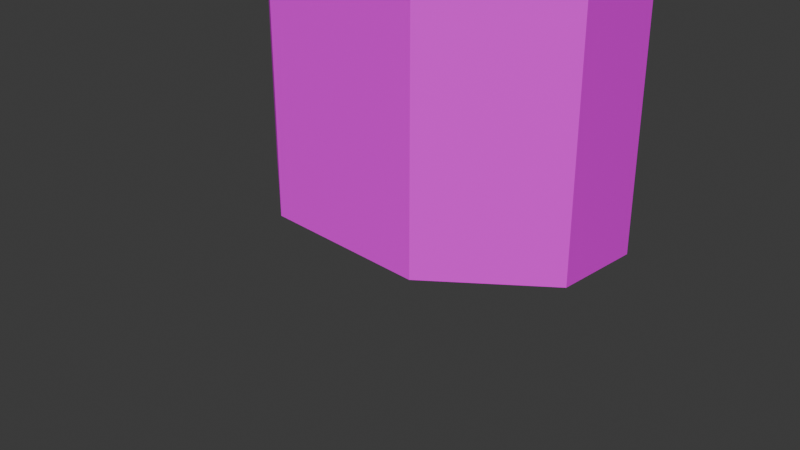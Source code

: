 # Source: Dinkins.blend  (saved by Blender 4.5.88; exported with 4.5.12 LTS)
import bpy
from mathutils import Matrix  # noqa: F401  (used for matrix-valued properties, if any)

bpy.ops.wm.read_factory_settings(use_empty=True)
scene = bpy.context.scene
scene.name = 'Scene'

# ---- collections
col_collection = bpy.data.collections.new('Collection'); scene.collection.children.link(col_collection)

# ---- images (referenced by path relative to the original .blend; pixels are not part of the script)
import os
ASSET_DIR = os.environ.get("B2B_ASSET_DIR", "")  # directory of the original .blend (textures are referenced by path, not embedded)
HERE = os.path.dirname(os.path.abspath(__file__))  # packed textures are extracted next to this script under _unpacked/

def load_image(name, relpath, width, height, colorspace="sRGB"):
    """Load a texture the original file referenced (path relative to the .blend, or extracted next to this script)."""
    p = next((c for c in (os.path.join(HERE, relpath), os.path.join(ASSET_DIR, relpath)) if relpath and os.path.exists(c)), "")
    if p:
        img = bpy.data.images.load(p, check_existing=True)
        img.name = name
    else:  # same state as the original file: an image datablock whose file is absent (Cycles renders it pink)
        img = bpy.data.images.new(name, width, height)
        img.source = "FILE"
        img.filepath = "//" + (relpath or name)
    img.colorspace_settings.name = colorspace
    return img
img_dinkins_png = load_image('Dinkins.png', 'Dinkins.png', 1024, 1024, 'sRGB')

# ---- materials (node trees are filled in below, after node groups)
mat_material_002 = bpy.data.materials.new('Material.002')
mat_material_003 = bpy.data.materials.new('Material.003')
mat_material_004 = bpy.data.materials.new('Material.004')
mat_material_001 = bpy.data.materials.new('Material.001')

# ---- material node trees
mat_material_002.use_nodes = True; mat_material_002.node_tree.nodes.clear()
_N = mat_material_002.node_tree.nodes; _L = mat_material_002.node_tree.links
n0 = _N.new('ShaderNodeBsdfPrincipled'); n0.name = 'Principled BSDF'; n0.location = (-200, 100)
n1 = _N.new('ShaderNodeOutputMaterial'); n1.name = 'Material Output'; n1.location = (200, 100)
n2 = _N.new('ShaderNodeTexImage'); n2.name = 'Image Texture'; n2.location = (-490, 60)
n2.image = img_dinkins_png
_L.new(n0.outputs[0], n1.inputs[0])
_L.new(n2.outputs[0], n0.inputs[0])
n1.is_active_output = True
mat_material_003.use_nodes = True; mat_material_003.node_tree.nodes.clear()
_N = mat_material_003.node_tree.nodes; _L = mat_material_003.node_tree.links
n0 = _N.new('ShaderNodeBsdfPrincipled'); n0.name = 'Principled BSDF'; n0.location = (-200, 100)
n0.inputs[0].default_value = (0.2229, 0.2219, 0.1987, 1.0)
n1 = _N.new('ShaderNodeOutputMaterial'); n1.name = 'Material Output'; n1.location = (200, 100)
_L.new(n0.outputs[0], n1.inputs[0])
n1.is_active_output = True
mat_material_004.use_nodes = True; mat_material_004.node_tree.nodes.clear()
_N = mat_material_004.node_tree.nodes; _L = mat_material_004.node_tree.links
n0 = _N.new('ShaderNodeBsdfPrincipled'); n0.name = 'Principled BSDF'; n0.location = (-200, 100)
n1 = _N.new('ShaderNodeOutputMaterial'); n1.name = 'Material Output'; n1.location = (200, 100)
n2 = _N.new('ShaderNodeTexImage'); n2.name = 'Image Texture'; n2.location = (-490, 60)
n2.image = img_dinkins_png
_L.new(n0.outputs[0], n1.inputs[0])
_L.new(n2.outputs[0], n0.inputs[0])
n1.is_active_output = True
mat_material_001.use_nodes = True; mat_material_001.node_tree.nodes.clear()
_N = mat_material_001.node_tree.nodes; _L = mat_material_001.node_tree.links
n0 = _N.new('ShaderNodeOutputMaterial'); n0.name = 'Material Output'; n0.location = (200, 100)
n1 = _N.new('ShaderNodeBsdfAnisotropic'); n1.name = 'Glossy BSDF'; n1.location = (-200, 100)
n1.inputs[0].default_value = (1.0, 0.7718, 0.0, 1.0)
n1.inputs[1].default_value = 0.1211
_L.new(n1.outputs[0], n0.inputs[0])
n0.is_active_output = True

# ---- world
world_world = bpy.data.worlds.new('World'); scene.world = world_world
world_world.use_nodes = True; world_world.node_tree.nodes.clear()
_N = world_world.node_tree.nodes; _L = world_world.node_tree.links
n0 = _N.new('ShaderNodeOutputWorld'); n0.name = 'World Output'; n0.location = (200, 100)
n1 = _N.new('ShaderNodeBackground'); n1.name = 'Background'; n1.location = (-200, 100)
n1.inputs[0].default_value = (0.05088, 0.05088, 0.05088, 1.0)
_L.new(n1.outputs[0], n0.inputs[0])
n0.is_active_output = True
world_world.color = (0.05088, 0.05088, 0.05088)
world_world.sun_shadow_jitter_overblur = 0.0

# ---- cameras
cam_camera = bpy.data.cameras.new('Camera')
cam_camera.clip_end = 100.0
cam_camera.ortho_scale = 7.314

# ---- meshes
me_plane = bpy.data.meshes.new('Plane')
me_plane.from_pydata([], [], [])
_uv = me_plane.uv_layers.new(name='UVMap')
_uv.uv.foreach_set('vector', [])
me_plane.update()
me_plane_001 = bpy.data.meshes.new('Plane.001')
me_plane_001.from_pydata([(-1.457, -1.034, 0.0), (1.485, -0.9944, 0.0), (-1.457, 0.9662, 0.0), (1.22, 1.023, 0.0), (3.187, 0.4771, 0.0), (3.165, 1.943, 0.0), (1.637, 1.932, 0.0), (1.648, 1.373, 0.0), (-1.925, 1.316, 0.0), (-1.919, 1.902, 0.0), (-3.447, 1.879, 0.0), (-3.43, 0.4024, 0.0), (3.187, 0.4771, 0.0), (3.165, 1.943, 0.0), (-1.457, -1.034, 0.0), (1.485, -0.9944, 0.0), (1.22, 1.023, 0.0), (-1.457, 0.9662, 0.0), (1.637, 1.932, 0.0), (1.648, 1.373, 0.0), (-1.925, 1.316, 0.0), (-1.919, 1.902, 0.0), (-3.447, 1.879, 0.0), (-3.43, 0.4024, 0.0), (3.187, 0.4771, 0.0), (3.165, 1.943, 0.0), (-1.457, -1.034, 0.0), (1.485, -0.9944, 0.0), (1.22, 1.023, 0.0), (-1.457, 0.9662, 0.0), (1.637, 1.932, 0.0), (1.648, 1.373, 0.0), (-1.925, 1.316, 0.0), (-1.919, 1.902, 0.0), (-3.447, 1.879, 0.0), (-3.43, 0.4024, 0.0), (3.187, 0.4771, 8.119), (3.165, 1.943, 8.119), (-1.457, -1.034, 8.119), (1.485, -0.9944, 8.119), (1.22, 1.023, 8.119), (-1.457, 0.9662, 8.119), (1.637, 1.932, 8.119), (1.648, 1.373, 8.119), (-1.925, 1.316, 8.119), (-1.919, 1.902, 8.119), (-3.447, 1.879, 8.119), (-3.43, 0.4024, 8.119)], [], [(4, 5, 6, 7, 3, 2, 8, 9, 10, 11, 0, 1), (19, 18, 30, 31), (5, 4, 12, 13), (8, 2, 17, 20), (6, 5, 13, 18), (0, 11, 23, 14), (1, 0, 14, 15), (9, 8, 20, 21), (7, 6, 18, 19), (4, 1, 15, 12), (10, 9, 21, 22), (3, 7, 19, 16), (2, 3, 16, 17), (11, 10, 22, 23), (28, 31, 43, 40), (12, 15, 27, 24), (22, 21, 33, 34), (16, 19, 31, 28), (17, 16, 28, 29), (23, 22, 34, 35), (13, 12, 24, 25), (20, 17, 29, 32), (18, 13, 25, 30), (14, 23, 35, 26), (15, 14, 26, 27), (21, 20, 32, 33), (36, 39, 38, 47, 46, 45, 44, 41, 40, 43, 42, 37), (29, 28, 40, 41), (35, 34, 46, 47), (25, 24, 36, 37), (32, 29, 41, 44), (30, 25, 37, 42), (26, 35, 47, 38), (27, 26, 38, 39), (33, 32, 44, 45), (31, 30, 42, 43), (24, 27, 39, 36), (34, 33, 45, 46)])
me_plane_001.polygons.foreach_set('material_index', [0, 0, 0, 0, 0, 0, 0, 0, 0, 0, 0, 0, 0, 0, 0, 0, 0, 0, 0, 0, 0, 0, 0, 0, 0, 0, 1, 0, 0, 0, 0, 0, 0, 0, 0, 0, 0, 0])
_uv = me_plane_001.uv_layers.new(name='UVMap')
_uv.uv.foreach_set('vector', [0.906, 0.09062, 0.8512, 0.1162, 0.6846, 0.1108, 0.7019, 0.1012, 0.6633, 0.09333, 0.3507, 0.08218, 0.2893, 0.087, 0.2816, 0.09776, 0.1016, 0.09175, 0.1151, 0.06309, 0.3876, 0.04081, 0.7579, 0.05466, 0.7019, 0.1012, 0.6846, 0.1108, 0.6846, 0.1108, 0.7019, 0.1012, 0.8512, 0.1162, 0.906, 0.09062, 0.906, 0.09062, 0.8512, 0.1162, 0.2893, 0.087, 0.3507, 0.08218, 0.3507, 0.08218, 0.2893, 0.087, 0.6846, 0.1108, 0.8512, 0.1162, 0.8512, 0.1162, 0.6846, 0.1108, 0.3876, 0.04081, 0.1151, 0.06309, 0.1151, 0.06309, 0.3876, 0.04081, 0.7579, 0.05466, 0.3876, 0.04081, 0.3876, 0.04081, 0.7579, 0.05466, 0.2816, 0.09776, 0.2893, 0.087, 0.2893, 0.087, 0.2816, 0.09776, 0.7019, 0.1012, 0.6846, 0.1108, 0.6846, 0.1108, 0.7019, 0.1012, 0.906, 0.09062, 0.7579, 0.05466, 0.7579, 0.05466, 0.906, 0.09062, 0.1016, 0.09175, 0.2816, 0.09776, 0.2816, 0.09776, 0.1016, 0.09175, 0.6633, 0.09333, 0.7019, 0.1012, 0.7019, 0.1012, 0.6633, 0.09333, 0.3507, 0.08218, 0.6633, 0.09333, 0.6633, 0.09333, 0.3507, 0.08218, 0.1151, 0.06309, 0.1016, 0.09175, 0.1016, 0.09175, 0.1151, 0.06309, 0.6633, 0.09333, 0.7019, 0.1012, 0.7219, 0.6092, 0.6791, 0.6098, 0.906, 0.09062, 0.7579, 0.05466, 0.7579, 0.05466, 0.906, 0.09062, 0.1016, 0.09175, 0.2816, 0.09776, 0.2816, 0.09776, 0.1016, 0.09175, 0.6633, 0.09333, 0.7019, 0.1012, 0.7019, 0.1012, 0.6633, 0.09333, 0.3507, 0.08218, 0.6633, 0.09333, 0.6633, 0.09333, 0.3507, 0.08218, 0.1151, 0.06309, 0.1016, 0.09175, 0.1016, 0.09175, 0.1151, 0.06309, 0.8512, 0.1162, 0.906, 0.09062, 0.906, 0.09062, 0.8512, 0.1162, 0.2893, 0.087, 0.3507, 0.08218, 0.3507, 0.08218, 0.2893, 0.087, 0.6846, 0.1108, 0.8512, 0.1162, 0.8512, 0.1162, 0.6846, 0.1108, 0.3876, 0.04081, 0.1151, 0.06309, 0.1151, 0.06309, 0.3876, 0.04081, 0.7579, 0.05466, 0.3876, 0.04081, 0.3876, 0.04081, 0.7579, 0.05466, 0.2816, 0.09776, 0.2893, 0.087, 0.2893, 0.087, 0.2816, 0.09776, 0.674, 0.6807, 0.6094, 0.6789, 0.4829, 0.6793, 0.4157, 0.6814, 0.4278, 0.6829, 0.4811, 0.6828, 0.4778, 0.6822, 0.4933, 0.6818, 0.5943, 0.6816, 0.6098, 0.6819, 0.6081, 0.6825, 0.6642, 0.6823, 0.3507, 0.08218, 0.6633, 0.09333, 0.6791, 0.6098, 0.3287, 0.6106, 0.1815, 0.06799, 0.03988, 0.09175, 0.02699, 0.6123, 0.1785, 0.6144, 0.9454, 0.06025, 0.8105, 0.06156, 0.8111, 0.5802, 0.9765, 0.5806, 0.2893, 0.087, 0.3507, 0.08218, 0.3287, 0.6106, 0.2601, 0.6102, 0.6846, 0.1108, 0.8512, 0.1162, 0.8873, 0.6082, 0.7022, 0.6085, 0.3876, 0.04081, 0.1151, 0.06309, 0.0621, 0.6119, 0.3684, 0.6136, 0.7579, 0.05466, 0.3876, 0.04081, 0.3684, 0.6136, 0.7874, 0.6126, 0.4739, 0.4234, 0.4707, 0.4173, 0.4667, 0.614, 0.4704, 0.6143, 0.7019, 0.1012, 0.6846, 0.1108, 0.7022, 0.6085, 0.7219, 0.6092, 0.906, 0.09062, 0.7579, 0.05466, 0.7874, 0.6126, 0.9509, 0.61, 0.1016, 0.09175, 0.2816, 0.09776, 0.2522, 0.6095, 0.05024, 0.6099])
me_plane_001.materials.append(mat_material_002)
me_plane_001.materials.append(mat_material_003)
me_plane_001.update()
me_cylinder = bpy.data.meshes.new('Cylinder')
me_cylinder.from_pydata([(0.0, 1.0, -1.0), (0.0, 0.6133, -0.02308), (0.1951, 0.9808, -1.0), (0.1196, 0.6015, -0.02308), (0.3827, 0.9239, -1.0), (0.2347, 0.5666, -0.02308), (0.5556, 0.8315, -1.0), (0.3407, 0.5099, -0.02308), (0.7071, 0.7071, -1.0), (0.4337, 0.4337, -0.02308), (0.8315, 0.5556, -1.0), (0.5099, 0.3407, -0.02308), (0.9239, 0.3827, -1.0), (0.5666, 0.2347, -0.02308), (0.9808, 0.1951, -1.0), (0.6015, 0.1196, -0.02308), (1.0, 0.0, -1.0), (0.6133, 0.0, -0.02308), (0.9808, -0.1951, -1.0), (0.6015, -0.1196, -0.02308), (0.9239, -0.3827, -1.0), (0.5666, -0.2347, -0.02308), (0.8315, -0.5556, -1.0), (0.5099, -0.3407, -0.02308), (0.7071, -0.7071, -1.0), (0.4337, -0.4337, -0.02308), (0.5556, -0.8315, -1.0), (0.3407, -0.5099, -0.02308), (0.3827, -0.9239, -1.0), (0.2347, -0.5666, -0.02308), (0.1951, -0.9808, -1.0), (0.1196, -0.6015, -0.02308), (0.0, -1.0, -1.0), (0.0, -0.6133, -0.02308), (-0.1951, -0.9808, -1.0), (-0.1196, -0.6015, -0.02308), (-0.3827, -0.9239, -1.0), (-0.2347, -0.5666, -0.02308), (-0.5556, -0.8315, -1.0), (-0.3407, -0.5099, -0.02308), (-0.7071, -0.7071, -1.0), (-0.4337, -0.4337, -0.02308), (-0.8315, -0.5556, -1.0), (-0.5099, -0.3407, -0.02308), (-0.9239, -0.3827, -1.0), (-0.5666, -0.2347, -0.02308), (-0.9808, -0.1951, -1.0), (-0.6015, -0.1196, -0.02308), (-1.0, 0.0, -1.0), (-0.6133, 0.0, -0.02308), (-0.9808, 0.1951, -1.0), (-0.6015, 0.1196, -0.02308), (-0.9239, 0.3827, -1.0), (-0.5666, 0.2347, -0.02308), (-0.8315, 0.5556, -1.0), (-0.5099, 0.3407, -0.02308), (-0.7071, 0.7071, -1.0), (-0.4337, 0.4337, -0.02308), (-0.5556, 0.8315, -1.0), (-0.3407, 0.5099, -0.02308), (-0.3827, 0.9239, -1.0), (-0.2347, 0.5666, -0.02308), (-0.1951, 0.9808, -1.0), (-0.1196, 0.6015, -0.02308), (0.1951, 0.9808, -0.02308), (0.0, 1.0, -0.02308), (0.3827, 0.9239, -0.02308), (0.5556, 0.8315, -0.02308), (0.7071, 0.7071, -0.02308), (0.8315, 0.5556, -0.02308), (0.9239, 0.3827, -0.02308), (0.9808, 0.1951, -0.02308), (1.0, 0.0, -0.02308), (0.9808, -0.1951, -0.02308), (0.9239, -0.3827, -0.02308), (0.8315, -0.5556, -0.02308), (0.7071, -0.7071, -0.02308), (0.5556, -0.8315, -0.02308), (0.3827, -0.9239, -0.02308), (0.1951, -0.9808, -0.02308), (0.0, -1.0, -0.02308), (-0.1951, -0.9808, -0.02308), (-0.3827, -0.9239, -0.02308), (-0.5556, -0.8315, -0.02308), (-0.7071, -0.7071, -0.02308), (-0.8315, -0.5556, -0.02308), (-0.9239, -0.3827, -0.02308), (-0.9808, -0.1951, -0.02308), (-1.0, 0.0, -0.02308), (-0.9808, 0.1951, -0.02308), (-0.9239, 0.3827, -0.02308), (-0.8315, 0.5556, -0.02308), (-0.7071, 0.7071, -0.02308), (-0.5556, 0.8315, -0.02308), (-0.3827, 0.9239, -0.02308), (-0.1951, 0.9808, -0.02308), (0.08065, 0.4055, 1.628), (-2.26e-08, 0.4134, 1.628), (0.1582, 0.3819, 1.628), (0.2297, 0.3437, 1.628), (0.2923, 0.2923, 1.628), (0.3437, 0.2297, 1.628), (0.3819, 0.1582, 1.628), (0.4055, 0.08065, 1.628), (0.4134, 0.0, 1.628), (0.4055, -0.08065, 1.628), (0.3819, -0.1582, 1.628), (0.3437, -0.2297, 1.628), (0.2923, -0.2923, 1.628), (0.2297, -0.3437, 1.628), (0.1582, -0.3819, 1.628), (0.08065, -0.4055, 1.628), (-2.26e-08, -0.4134, 1.628), (-0.08065, -0.4055, 1.628), (-0.1582, -0.3819, 1.628), (-0.2297, -0.3437, 1.628), (-0.2923, -0.2923, 1.628), (-0.3437, -0.2297, 1.628), (-0.3819, -0.1582, 1.628), (-0.4055, -0.08065, 1.628), (-0.4134, 0.0, 1.628), (-0.4055, 0.08065, 1.628), (-0.3819, 0.1582, 1.628), (-0.3437, 0.2297, 1.628), (-0.2923, 0.2923, 1.628), (-0.2297, 0.3437, 1.628), (-0.1582, 0.3819, 1.628), (-0.08065, 0.4055, 1.628), (0.1196, 0.6015, 1.628), (-2.26e-08, 0.6133, 1.628), (0.2347, 0.5666, 1.628), (0.3407, 0.5099, 1.628), (0.4337, 0.4337, 1.628), (0.5099, 0.3407, 1.628), (0.5666, 0.2347, 1.628), (0.6015, 0.1196, 1.628), (0.6133, 0.0, 1.628), (0.6015, -0.1196, 1.628), (0.5666, -0.2347, 1.628), (0.5099, -0.3407, 1.628), (0.4337, -0.4337, 1.628), (0.3407, -0.5099, 1.628), (0.2347, -0.5666, 1.628), (0.1196, -0.6015, 1.628), (-2.26e-08, -0.6133, 1.628), (-0.1196, -0.6015, 1.628), (-0.2347, -0.5666, 1.628), (-0.3407, -0.5099, 1.628), (-0.4337, -0.4337, 1.628), (-0.5099, -0.3407, 1.628), (-0.5666, -0.2347, 1.628), (-0.6015, -0.1196, 1.628), (-0.6133, 0.0, 1.628), (-0.6015, 0.1196, 1.628), (-0.5666, 0.2347, 1.628), (-0.5099, 0.3407, 1.628), (-0.4337, 0.4337, 1.628), (-0.3407, 0.5099, 1.628), (-0.2347, 0.5666, 1.628), (-0.1196, 0.6015, 1.628), (0.08065, 0.4055, 2.605), (-1.577e-08, 0.4134, 2.605), (0.1582, 0.3819, 2.605), (0.2297, 0.3437, 2.605), (0.2923, 0.2923, 2.605), (0.3437, 0.2297, 2.605), (0.3819, 0.1582, 2.605), (0.4055, 0.08065, 2.605), (0.4134, 0.0, 2.605), (0.4055, -0.08065, 2.605), (0.3819, -0.1582, 2.605), (0.3437, -0.2297, 2.605), (0.2923, -0.2923, 2.605), (0.2297, -0.3437, 2.605), (0.1582, -0.3819, 2.605), (0.08065, -0.4055, 2.605), (-1.577e-08, -0.4134, 2.605), (-0.08065, -0.4055, 2.605), (-0.1582, -0.3819, 2.605), (-0.2297, -0.3437, 2.605), (-0.2923, -0.2923, 2.605), (-0.3437, -0.2297, 2.605), (-0.3819, -0.1582, 2.605), (-0.4055, -0.08065, 2.605), (-0.4134, 0.0, 2.605), (-0.4055, 0.08065, 2.605), (-0.3819, 0.1582, 2.605), (-0.3437, 0.2297, 2.605), (-0.2923, 0.2923, 2.605), (-0.2297, 0.3437, 2.605), (-0.1582, 0.3819, 2.605), (-0.08065, 0.4055, 2.605), (0.01713, 0.08612, 3.257), (3.659e-08, 0.08781, 3.257), (0.0336, 0.08113, 3.257), (0.04879, 0.07301, 3.257), (0.06209, 0.06209, 3.257), (0.07301, 0.04879, 3.257), (0.08113, 0.0336, 3.257), (0.08612, 0.01713, 3.257), (0.08781, -4.694e-08, 3.257), (0.08612, -0.01713, 3.257), (0.08113, -0.0336, 3.257), (0.07301, -0.04879, 3.257), (0.06209, -0.06209, 3.257), (0.04879, -0.07301, 3.257), (0.0336, -0.08113, 3.257), (0.01713, -0.08612, 3.257), (3.659e-08, -0.08781, 3.257), (-0.01713, -0.08612, 3.257), (-0.0336, -0.08113, 3.257), (-0.04879, -0.07301, 3.257), (-0.06209, -0.06209, 3.257), (-0.07301, -0.04879, 3.257), (-0.08113, -0.0336, 3.257), (-0.08612, -0.01713, 3.257), (-0.08781, -4.694e-08, 3.257), (-0.08612, 0.01713, 3.257), (-0.08113, 0.0336, 3.257), (-0.07301, 0.04879, 3.257), (-0.06209, 0.06209, 3.257), (-0.04879, 0.07301, 3.257), (-0.0336, 0.08113, 3.257), (-0.01713, 0.08612, 3.257)], [], [(0, 65, 64, 2), (2, 64, 66, 4), (4, 66, 67, 6), (6, 67, 68, 8), (8, 68, 69, 10), (10, 69, 70, 12), (12, 70, 71, 14), (14, 71, 72, 16), (16, 72, 73, 18), (18, 73, 74, 20), (20, 74, 75, 22), (22, 75, 76, 24), (24, 76, 77, 26), (26, 77, 78, 28), (28, 78, 79, 30), (30, 79, 80, 32), (32, 80, 81, 34), (34, 81, 82, 36), (36, 82, 83, 38), (38, 83, 84, 40), (40, 84, 85, 42), (42, 85, 86, 44), (44, 86, 87, 46), (46, 87, 88, 48), (48, 88, 89, 50), (50, 89, 90, 52), (52, 90, 91, 54), (54, 91, 92, 56), (56, 92, 93, 58), (58, 93, 94, 60), (41, 39, 147, 148), (60, 94, 95, 62), (62, 95, 65, 0), (0, 2, 4, 6, 8, 10, 12, 14, 16, 18, 20, 22, 24, 26, 28, 30, 32, 34, 36, 38, 40, 42, 44, 46, 48, 50, 52, 54, 56, 58, 60, 62), (1, 3, 64, 65), (3, 5, 66, 64), (5, 7, 67, 66), (7, 9, 68, 67), (9, 11, 69, 68), (11, 13, 70, 69), (13, 15, 71, 70), (15, 17, 72, 71), (17, 19, 73, 72), (19, 21, 74, 73), (21, 23, 75, 74), (23, 25, 76, 75), (25, 27, 77, 76), (27, 29, 78, 77), (29, 31, 79, 78), (31, 33, 80, 79), (33, 35, 81, 80), (35, 37, 82, 81), (37, 39, 83, 82), (39, 41, 84, 83), (41, 43, 85, 84), (43, 45, 86, 85), (45, 47, 87, 86), (47, 49, 88, 87), (49, 51, 89, 88), (51, 53, 90, 89), (53, 55, 91, 90), (55, 57, 92, 91), (57, 59, 93, 92), (59, 61, 94, 93), (61, 63, 95, 94), (63, 1, 65, 95), (122, 121, 185, 186), (15, 13, 134, 135), (43, 41, 148, 149), (17, 15, 135, 136), (45, 43, 149, 150), (19, 17, 136, 137), (47, 45, 150, 151), (21, 19, 137, 138), (49, 47, 151, 152), (23, 21, 138, 139), (51, 49, 152, 153), (25, 23, 139, 140), (53, 51, 153, 154), (27, 25, 140, 141), (55, 53, 154, 155), (29, 27, 141, 142), (3, 1, 129, 128), (57, 55, 155, 156), (31, 29, 142, 143), (5, 3, 128, 130), (59, 57, 156, 157), (33, 31, 143, 144), (7, 5, 130, 131), (61, 59, 157, 158), (35, 33, 144, 145), (9, 7, 131, 132), (63, 61, 158, 159), (37, 35, 145, 146), (11, 9, 132, 133), (1, 63, 159, 129), (39, 37, 146, 147), (13, 11, 133, 134), (97, 96, 128, 129), (96, 98, 130, 128), (98, 99, 131, 130), (99, 100, 132, 131), (100, 101, 133, 132), (101, 102, 134, 133), (102, 103, 135, 134), (103, 104, 136, 135), (104, 105, 137, 136), (105, 106, 138, 137), (106, 107, 139, 138), (107, 108, 140, 139), (108, 109, 141, 140), (109, 110, 142, 141), (110, 111, 143, 142), (111, 112, 144, 143), (112, 113, 145, 144), (113, 114, 146, 145), (114, 115, 147, 146), (115, 116, 148, 147), (116, 117, 149, 148), (117, 118, 150, 149), (118, 119, 151, 150), (119, 120, 152, 151), (120, 121, 153, 152), (121, 122, 154, 153), (122, 123, 155, 154), (123, 124, 156, 155), (124, 125, 157, 156), (125, 126, 158, 157), (126, 127, 159, 158), (127, 97, 129, 159), (162, 160, 192, 194), (109, 108, 172, 173), (123, 122, 186, 187), (110, 109, 173, 174), (96, 97, 161, 160), (124, 123, 187, 188), (111, 110, 174, 175), (98, 96, 160, 162), (125, 124, 188, 189), (112, 111, 175, 176), (99, 98, 162, 163), (126, 125, 189, 190), (113, 112, 176, 177), (100, 99, 163, 164), (127, 126, 190, 191), (114, 113, 177, 178), (101, 100, 164, 165), (97, 127, 191, 161), (115, 114, 178, 179), (102, 101, 165, 166), (116, 115, 179, 180), (103, 102, 166, 167), (117, 116, 180, 181), (104, 103, 167, 168), (118, 117, 181, 182), (105, 104, 168, 169), (119, 118, 182, 183), (106, 105, 169, 170), (120, 119, 183, 184), (107, 106, 170, 171), (121, 120, 184, 185), (108, 107, 171, 172), (192, 193, 223, 222, 221, 220, 219, 218, 217, 216, 215, 214, 213, 212, 211, 210, 209, 208, 207, 206, 205, 204, 203, 202, 201, 200, 199, 198, 197, 196, 195, 194), (189, 188, 220, 221), (176, 175, 207, 208), (163, 162, 194, 195), (190, 189, 221, 222), (177, 176, 208, 209), (164, 163, 195, 196), (191, 190, 222, 223), (178, 177, 209, 210), (165, 164, 196, 197), (161, 191, 223, 193), (179, 178, 210, 211), (166, 165, 197, 198), (180, 179, 211, 212), (167, 166, 198, 199), (181, 180, 212, 213), (168, 167, 199, 200), (182, 181, 213, 214), (169, 168, 200, 201), (183, 182, 214, 215), (170, 169, 201, 202), (184, 183, 215, 216), (171, 170, 202, 203), (185, 184, 216, 217), (172, 171, 203, 204), (186, 185, 217, 218), (173, 172, 204, 205), (187, 186, 218, 219), (174, 173, 205, 206), (160, 161, 193, 192), (188, 187, 219, 220), (175, 174, 206, 207)])
_uv = me_cylinder.uv_layers.new(name='UVMap')
_uv.uv.foreach_set('vector', [0.5383, 0.6479, 0.5399, 0.7114, 0.557, 0.7114, 0.5552, 0.6478, 0.5552, 0.6478, 0.557, 0.7114, 0.5734, 0.7115, 0.5714, 0.6477, 0.5714, 0.6477, 0.5734, 0.7115, 0.5886, 0.7116, 0.5864, 0.6475, 0.5864, 0.6475, 0.5886, 0.7116, 0.6021, 0.7118, 0.5996, 0.6472, 0.5996, 0.6472, 0.6021, 0.7118, 0.6132, 0.712, 0.6107, 0.6469, 0.6107, 0.6469, 0.6132, 0.712, 0.6217, 0.7122, 0.619, 0.6465, 0.619, 0.6465, 0.6217, 0.7122, 0.627, 0.7124, 0.6242, 0.6462, 0.6242, 0.6462, 0.627, 0.7124, 0.629, 0.7126, 0.6261, 0.6458, 0.6261, 0.6458, 0.629, 0.7126, 0.6274, 0.7128, 0.6245, 0.6454, 0.6245, 0.6454, 0.6274, 0.7128, 0.6222, 0.713, 0.6193, 0.645, 0.6193, 0.645, 0.6222, 0.713, 0.6135, 0.7132, 0.6107, 0.6446, 0.6107, 0.6446, 0.6135, 0.7132, 0.6016, 0.7134, 0.599, 0.6443, 0.599, 0.6443, 0.6016, 0.7134, 0.5869, 0.7135, 0.5845, 0.6441, 0.5845, 0.6441, 0.5869, 0.7135, 0.5701, 0.7136, 0.5679, 0.6439, 0.5679, 0.6439, 0.5701, 0.7136, 0.5518, 0.7137, 0.5499, 0.6438, 0.5499, 0.6438, 0.5518, 0.7137, 0.5329, 0.7137, 0.5312, 0.6438, 0.5312, 0.6438, 0.5329, 0.7137, 0.5141, 0.7136, 0.5128, 0.6439, 0.5128, 0.6439, 0.5141, 0.7136, 0.4964, 0.7135, 0.4953, 0.6441, 0.4953, 0.6441, 0.4964, 0.7135, 0.4804, 0.7134, 0.4795, 0.6443, 0.4795, 0.6443, 0.4804, 0.7134, 0.4669, 0.7132, 0.4662, 0.6446, 0.4662, 0.6446, 0.4669, 0.7132, 0.4563, 0.713, 0.4557, 0.645, 0.4557, 0.645, 0.4563, 0.713, 0.449, 0.7128, 0.4485, 0.6454, 0.4485, 0.6454, 0.449, 0.7128, 0.4452, 0.7126, 0.4448, 0.6458, 0.4448, 0.6458, 0.4452, 0.7126, 0.445, 0.7124, 0.4446, 0.6462, 0.4446, 0.6462, 0.445, 0.7124, 0.4482, 0.7122, 0.4478, 0.6465, 0.4478, 0.6465, 0.4482, 0.7122, 0.4547, 0.712, 0.4542, 0.6469, 0.4542, 0.6469, 0.4547, 0.712, 0.4642, 0.7118, 0.4636, 0.6472, 0.4636, 0.6472, 0.4642, 0.7118, 0.4762, 0.7116, 0.4754, 0.6475, 0.4754, 0.6475, 0.4762, 0.7116, 0.4903, 0.7115, 0.4893, 0.6477, 0.4893, 0.6477, 0.4903, 0.7115, 0.5059, 0.7114, 0.5048, 0.6478, 0.4943, 0.7129, 0.5026, 0.713, 0.5047, 0.8325, 0.4962, 0.8319, 0.5048, 0.6478, 0.5059, 0.7114, 0.5227, 0.7114, 0.5213, 0.6479, 0.5213, 0.6479, 0.5227, 0.7114, 0.5399, 0.7114, 0.5383, 0.6479, 0.75, 0.49, 0.7968, 0.4854, 0.8418, 0.4717, 0.8833, 0.4496, 0.9197, 0.4197, 0.9496, 0.3833, 0.9717, 0.3418, 0.9854, 0.2968, 0.99, 0.25, 0.9854, 0.2032, 0.9717, 0.1582, 0.9496, 0.1167, 0.9197, 0.08029, 0.8833, 0.05045, 0.8418, 0.02827, 0.7968, 0.01461, 0.75, 0.01, 0.7032, 0.01461, 0.6582, 0.02827, 0.6167, 0.05045, 0.5803, 0.08029, 0.5504, 0.1167, 0.5283, 0.1582, 0.5146, 0.2032, 0.51, 0.25, 0.5146, 0.2968, 0.5283, 0.3418, 0.5504, 0.3833, 0.5803, 0.4197, 0.6167, 0.4496, 0.6582, 0.4717, 0.7032, 0.4854, 0.5386, 0.7118, 0.5493, 0.7118, 0.557, 0.7114, 0.5399, 0.7114, 0.5493, 0.7118, 0.5595, 0.7119, 0.5734, 0.7115, 0.557, 0.7114, 0.5595, 0.7119, 0.5689, 0.712, 0.5886, 0.7116, 0.5734, 0.7115, 0.5689, 0.712, 0.5772, 0.7121, 0.6021, 0.7118, 0.5886, 0.7116, 0.5772, 0.7121, 0.584, 0.7122, 0.6132, 0.712, 0.6021, 0.7118, 0.584, 0.7122, 0.589, 0.7123, 0.6217, 0.7122, 0.6132, 0.712, 0.589, 0.7123, 0.5921, 0.7124, 0.627, 0.7124, 0.6217, 0.7122, 0.5921, 0.7124, 0.5931, 0.7126, 0.629, 0.7126, 0.627, 0.7124, 0.5931, 0.7126, 0.5919, 0.7127, 0.6274, 0.7128, 0.629, 0.7126, 0.5919, 0.7127, 0.5886, 0.7128, 0.6222, 0.713, 0.6274, 0.7128, 0.5886, 0.7128, 0.5831, 0.7129, 0.6135, 0.7132, 0.6222, 0.713, 0.5831, 0.7129, 0.5758, 0.713, 0.6016, 0.7134, 0.6135, 0.7132, 0.5758, 0.713, 0.5669, 0.7131, 0.5869, 0.7135, 0.6016, 0.7134, 0.5669, 0.7131, 0.5567, 0.7132, 0.5701, 0.7136, 0.5869, 0.7135, 0.5567, 0.7132, 0.5457, 0.7132, 0.5518, 0.7137, 0.5701, 0.7136, 0.5457, 0.7132, 0.5343, 0.7132, 0.5329, 0.7137, 0.5518, 0.7137, 0.5343, 0.7132, 0.523, 0.7132, 0.5141, 0.7136, 0.5329, 0.7137, 0.523, 0.7132, 0.5123, 0.7131, 0.4964, 0.7135, 0.5141, 0.7136, 0.5123, 0.7131, 0.5026, 0.713, 0.4804, 0.7134, 0.4964, 0.7135, 0.5026, 0.713, 0.4943, 0.7129, 0.4669, 0.7132, 0.4804, 0.7134, 0.4943, 0.7129, 0.4877, 0.7128, 0.4563, 0.713, 0.4669, 0.7132, 0.4877, 0.7128, 0.4831, 0.7127, 0.449, 0.7128, 0.4563, 0.713, 0.4831, 0.7127, 0.4806, 0.7126, 0.4452, 0.7126, 0.449, 0.7128, 0.4806, 0.7126, 0.4803, 0.7124, 0.445, 0.7124, 0.4452, 0.7126, 0.4803, 0.7124, 0.4821, 0.7123, 0.4482, 0.7122, 0.445, 0.7124, 0.4821, 0.7123, 0.4859, 0.7122, 0.4547, 0.712, 0.4482, 0.7122, 0.4859, 0.7122, 0.4916, 0.7121, 0.4642, 0.7118, 0.4547, 0.712, 0.4916, 0.7121, 0.499, 0.712, 0.4762, 0.7116, 0.4642, 0.7118, 0.499, 0.712, 0.5077, 0.7119, 0.4903, 0.7115, 0.4762, 0.7116, 0.5077, 0.7119, 0.5174, 0.7118, 0.5059, 0.7114, 0.4903, 0.7115, 0.5174, 0.7118, 0.5279, 0.7118, 0.5227, 0.7114, 0.5059, 0.7114, 0.5279, 0.7118, 0.5386, 0.7118, 0.5399, 0.7114, 0.5227, 0.7114, 0.5043, 0.8278, 0.5017, 0.8283, 0.5028, 0.8995, 0.5055, 0.8988, 0.5921, 0.7124, 0.589, 0.7123, 0.5931, 0.828, 0.5962, 0.8288, 0.4877, 0.7128, 0.4943, 0.7129, 0.4962, 0.8319, 0.4894, 0.8312, 0.5931, 0.7126, 0.5921, 0.7124, 0.5962, 0.8288, 0.5973, 0.8296, 0.4831, 0.7127, 0.4877, 0.7128, 0.4894, 0.8312, 0.4847, 0.8304, 0.5919, 0.7127, 0.5931, 0.7126, 0.5973, 0.8296, 0.5961, 0.8304, 0.4806, 0.7126, 0.4831, 0.7127, 0.4847, 0.8304, 0.4821, 0.8296, 0.5886, 0.7128, 0.5919, 0.7127, 0.5961, 0.8304, 0.5927, 0.8312, 0.4803, 0.7124, 0.4806, 0.7126, 0.4821, 0.8296, 0.4818, 0.8287, 0.5831, 0.7129, 0.5886, 0.7128, 0.5927, 0.8312, 0.5871, 0.8319, 0.4821, 0.7123, 0.4803, 0.7124, 0.4818, 0.8287, 0.4836, 0.8279, 0.5758, 0.713, 0.5831, 0.7129, 0.5871, 0.8319, 0.5797, 0.8325, 0.4859, 0.7122, 0.4821, 0.7123, 0.4836, 0.8279, 0.4875, 0.8272, 0.5669, 0.7131, 0.5758, 0.713, 0.5797, 0.8325, 0.5705, 0.833, 0.4916, 0.7121, 0.4859, 0.7122, 0.4875, 0.8272, 0.4934, 0.8265, 0.5567, 0.7132, 0.5669, 0.7131, 0.5705, 0.833, 0.5601, 0.8334, 0.5493, 0.7118, 0.5386, 0.7118, 0.5414, 0.8251, 0.5523, 0.8252, 0.499, 0.712, 0.4916, 0.7121, 0.4934, 0.8265, 0.5009, 0.8259, 0.5457, 0.7132, 0.5567, 0.7132, 0.5601, 0.8334, 0.5488, 0.8335, 0.5595, 0.7119, 0.5493, 0.7118, 0.5523, 0.8252, 0.5628, 0.8255, 0.5077, 0.7119, 0.499, 0.712, 0.5009, 0.8259, 0.5098, 0.8255, 0.5343, 0.7132, 0.5457, 0.7132, 0.5488, 0.8335, 0.5372, 0.8335, 0.5689, 0.712, 0.5595, 0.7119, 0.5628, 0.8255, 0.5724, 0.826, 0.5174, 0.7118, 0.5077, 0.7119, 0.5098, 0.8255, 0.5197, 0.8252, 0.523, 0.7132, 0.5343, 0.7132, 0.5372, 0.8335, 0.5256, 0.8334, 0.5772, 0.7121, 0.5689, 0.712, 0.5724, 0.826, 0.5809, 0.8265, 0.5279, 0.7118, 0.5174, 0.7118, 0.5197, 0.8252, 0.5304, 0.8251, 0.5123, 0.7131, 0.523, 0.7132, 0.5256, 0.8334, 0.5146, 0.833, 0.584, 0.7122, 0.5772, 0.7121, 0.5809, 0.8265, 0.5879, 0.8272, 0.5386, 0.7118, 0.5279, 0.7118, 0.5304, 0.8251, 0.5414, 0.8251, 0.5026, 0.713, 0.5123, 0.7131, 0.5146, 0.833, 0.5047, 0.8325, 0.589, 0.7123, 0.584, 0.7122, 0.5879, 0.8272, 0.5931, 0.828, 0.5407, 0.8264, 0.5482, 0.8265, 0.5523, 0.8252, 0.5414, 0.8251, 0.5482, 0.8265, 0.5553, 0.8267, 0.5628, 0.8255, 0.5523, 0.8252, 0.5553, 0.8267, 0.5618, 0.827, 0.5724, 0.826, 0.5628, 0.8255, 0.5618, 0.827, 0.5675, 0.8274, 0.5809, 0.8265, 0.5724, 0.826, 0.5675, 0.8274, 0.5722, 0.8278, 0.5879, 0.8272, 0.5809, 0.8265, 0.5722, 0.8278, 0.5757, 0.8283, 0.5931, 0.828, 0.5879, 0.8272, 0.5757, 0.8283, 0.5777, 0.8289, 0.5962, 0.8288, 0.5931, 0.828, 0.5777, 0.8289, 0.5784, 0.8295, 0.5973, 0.8296, 0.5962, 0.8288, 0.5784, 0.8295, 0.5775, 0.83, 0.5961, 0.8304, 0.5973, 0.8296, 0.5775, 0.83, 0.5751, 0.8305, 0.5927, 0.8312, 0.5961, 0.8304, 0.5751, 0.8305, 0.5714, 0.831, 0.5871, 0.8319, 0.5927, 0.8312, 0.5714, 0.831, 0.5663, 0.8314, 0.5797, 0.8325, 0.5871, 0.8319, 0.5663, 0.8314, 0.5602, 0.8317, 0.5705, 0.833, 0.5797, 0.8325, 0.5602, 0.8317, 0.5532, 0.832, 0.5601, 0.8334, 0.5705, 0.833, 0.5532, 0.832, 0.5457, 0.8321, 0.5488, 0.8335, 0.5601, 0.8334, 0.5457, 0.8321, 0.5379, 0.8321, 0.5372, 0.8335, 0.5488, 0.8335, 0.5379, 0.8321, 0.5302, 0.832, 0.5256, 0.8334, 0.5372, 0.8335, 0.5302, 0.832, 0.5228, 0.8317, 0.5146, 0.833, 0.5256, 0.8334, 0.5228, 0.8317, 0.5162, 0.8314, 0.5047, 0.8325, 0.5146, 0.833, 0.5162, 0.8314, 0.5104, 0.831, 0.4962, 0.8319, 0.5047, 0.8325, 0.5104, 0.831, 0.5059, 0.8305, 0.4894, 0.8312, 0.4962, 0.8319, 0.5059, 0.8305, 0.5026, 0.83, 0.4847, 0.8304, 0.4894, 0.8312, 0.5026, 0.83, 0.5008, 0.8294, 0.4821, 0.8296, 0.4847, 0.8304, 0.5008, 0.8294, 0.5005, 0.8289, 0.4818, 0.8287, 0.4821, 0.8296, 0.5005, 0.8289, 0.5017, 0.8283, 0.4836, 0.8279, 0.4818, 0.8287, 0.5017, 0.8283, 0.5043, 0.8278, 0.4875, 0.8272, 0.4836, 0.8279, 0.5043, 0.8278, 0.5082, 0.8274, 0.4934, 0.8265, 0.4875, 0.8272, 0.5082, 0.8274, 0.5132, 0.827, 0.5009, 0.8259, 0.4934, 0.8265, 0.5132, 0.827, 0.5193, 0.8267, 0.5098, 0.8255, 0.5009, 0.8259, 0.5193, 0.8267, 0.526, 0.8265, 0.5197, 0.8252, 0.5098, 0.8255, 0.526, 0.8265, 0.5333, 0.8264, 0.5304, 0.8251, 0.5197, 0.8252, 0.5333, 0.8264, 0.5407, 0.8264, 0.5414, 0.8251, 0.5304, 0.8251, 0.5572, 0.897, 0.55, 0.8967, 0.5442, 0.9487, 0.5458, 0.9487, 0.5602, 0.8317, 0.5663, 0.8314, 0.5685, 0.9043, 0.5622, 0.9048, 0.5082, 0.8274, 0.5043, 0.8278, 0.5055, 0.8988, 0.5094, 0.8981, 0.5532, 0.832, 0.5602, 0.8317, 0.5622, 0.9048, 0.5552, 0.9051, 0.5482, 0.8265, 0.5407, 0.8264, 0.5424, 0.8965, 0.55, 0.8967, 0.5132, 0.827, 0.5082, 0.8274, 0.5094, 0.8981, 0.5146, 0.8975, 0.5457, 0.8321, 0.5532, 0.832, 0.5552, 0.9051, 0.5475, 0.9053, 0.5553, 0.8267, 0.5482, 0.8265, 0.55, 0.8967, 0.5572, 0.897, 0.5193, 0.8267, 0.5132, 0.827, 0.5146, 0.8975, 0.5207, 0.897, 0.5379, 0.8321, 0.5457, 0.8321, 0.5475, 0.9053, 0.5396, 0.9053, 0.5618, 0.827, 0.5553, 0.8267, 0.5572, 0.897, 0.5638, 0.8975, 0.526, 0.8265, 0.5193, 0.8267, 0.5207, 0.897, 0.5275, 0.8967, 0.5302, 0.832, 0.5379, 0.8321, 0.5396, 0.9053, 0.5318, 0.9051, 0.5675, 0.8274, 0.5618, 0.827, 0.5638, 0.8975, 0.5696, 0.8981, 0.5333, 0.8264, 0.526, 0.8265, 0.5275, 0.8967, 0.5349, 0.8965, 0.5228, 0.8317, 0.5302, 0.832, 0.5318, 0.9051, 0.5244, 0.9048, 0.5722, 0.8278, 0.5675, 0.8274, 0.5696, 0.8981, 0.5744, 0.8988, 0.5407, 0.8264, 0.5333, 0.8264, 0.5349, 0.8965, 0.5424, 0.8965, 0.5162, 0.8314, 0.5228, 0.8317, 0.5244, 0.9048, 0.5176, 0.9043, 0.5757, 0.8283, 0.5722, 0.8278, 0.5744, 0.8988, 0.5779, 0.8996, 0.5104, 0.831, 0.5162, 0.8314, 0.5176, 0.9043, 0.5118, 0.9036, 0.5777, 0.8289, 0.5757, 0.8283, 0.5779, 0.8996, 0.58, 0.9004, 0.5059, 0.8305, 0.5104, 0.831, 0.5118, 0.9036, 0.5071, 0.9029, 0.5784, 0.8295, 0.5777, 0.8289, 0.58, 0.9004, 0.5807, 0.9013, 0.5026, 0.83, 0.5059, 0.8305, 0.5071, 0.9029, 0.5038, 0.9021, 0.5775, 0.83, 0.5784, 0.8295, 0.5807, 0.9013, 0.5798, 0.9021, 0.5008, 0.8294, 0.5026, 0.83, 0.5038, 0.9021, 0.502, 0.9012, 0.5751, 0.8305, 0.5775, 0.83, 0.5798, 0.9021, 0.5774, 0.9029, 0.5005, 0.8289, 0.5008, 0.8294, 0.502, 0.9012, 0.5017, 0.9004, 0.5714, 0.831, 0.5751, 0.8305, 0.5774, 0.9029, 0.5736, 0.9037, 0.5017, 0.8283, 0.5005, 0.8289, 0.5017, 0.9004, 0.5028, 0.8995, 0.5663, 0.8314, 0.5714, 0.831, 0.5736, 0.9037, 0.5685, 0.9043, 0.5442, 0.9487, 0.5426, 0.9486, 0.5409, 0.9486, 0.5393, 0.9487, 0.5378, 0.9487, 0.5365, 0.9489, 0.5354, 0.949, 0.5346, 0.9492, 0.534, 0.9494, 0.5338, 0.9496, 0.5339, 0.9499, 0.5343, 0.9501, 0.535, 0.9503, 0.536, 0.9505, 0.5373, 0.9507, 0.5387, 0.9508, 0.5403, 0.9509, 0.542, 0.9509, 0.5436, 0.9509, 0.5452, 0.9509, 0.5467, 0.9508, 0.5481, 0.9507, 0.5492, 0.9505, 0.55, 0.9503, 0.5505, 0.9501, 0.5507, 0.9499, 0.5506, 0.9497, 0.5502, 0.9494, 0.5494, 0.9492, 0.5484, 0.949, 0.5472, 0.9489, 0.5458, 0.9487, 0.5207, 0.897, 0.5146, 0.8975, 0.5365, 0.9489, 0.5378, 0.9487, 0.5396, 0.9053, 0.5475, 0.9053, 0.5436, 0.9509, 0.542, 0.9509, 0.5638, 0.8975, 0.5572, 0.897, 0.5458, 0.9487, 0.5472, 0.9489, 0.5275, 0.8967, 0.5207, 0.897, 0.5378, 0.9487, 0.5393, 0.9487, 0.5318, 0.9051, 0.5396, 0.9053, 0.542, 0.9509, 0.5403, 0.9509, 0.5696, 0.8981, 0.5638, 0.8975, 0.5472, 0.9489, 0.5484, 0.949, 0.5349, 0.8965, 0.5275, 0.8967, 0.5393, 0.9487, 0.5409, 0.9486, 0.5244, 0.9048, 0.5318, 0.9051, 0.5403, 0.9509, 0.5387, 0.9508, 0.5744, 0.8988, 0.5696, 0.8981, 0.5484, 0.949, 0.5494, 0.9492, 0.5424, 0.8965, 0.5349, 0.8965, 0.5409, 0.9486, 0.5426, 0.9486, 0.5176, 0.9043, 0.5244, 0.9048, 0.5387, 0.9508, 0.5373, 0.9507, 0.5779, 0.8996, 0.5744, 0.8988, 0.5494, 0.9492, 0.5502, 0.9494, 0.5118, 0.9036, 0.5176, 0.9043, 0.5373, 0.9507, 0.536, 0.9505, 0.58, 0.9004, 0.5779, 0.8996, 0.5502, 0.9494, 0.5506, 0.9497, 0.5071, 0.9029, 0.5118, 0.9036, 0.536, 0.9505, 0.535, 0.9503, 0.5807, 0.9013, 0.58, 0.9004, 0.5506, 0.9497, 0.5507, 0.9499, 0.5038, 0.9021, 0.5071, 0.9029, 0.535, 0.9503, 0.5343, 0.9501, 0.5798, 0.9021, 0.5807, 0.9013, 0.5507, 0.9499, 0.5505, 0.9501, 0.502, 0.9012, 0.5038, 0.9021, 0.5343, 0.9501, 0.5339, 0.9499, 0.5774, 0.9029, 0.5798, 0.9021, 0.5505, 0.9501, 0.55, 0.9503, 0.5017, 0.9004, 0.502, 0.9012, 0.5339, 0.9499, 0.5338, 0.9496, 0.5736, 0.9037, 0.5774, 0.9029, 0.55, 0.9503, 0.5492, 0.9505, 0.5028, 0.8995, 0.5017, 0.9004, 0.5338, 0.9496, 0.534, 0.9494, 0.5685, 0.9043, 0.5736, 0.9037, 0.5492, 0.9505, 0.5481, 0.9507, 0.5055, 0.8988, 0.5028, 0.8995, 0.534, 0.9494, 0.5346, 0.9492, 0.5622, 0.9048, 0.5685, 0.9043, 0.5481, 0.9507, 0.5467, 0.9508, 0.5094, 0.8981, 0.5055, 0.8988, 0.5346, 0.9492, 0.5354, 0.949, 0.5552, 0.9051, 0.5622, 0.9048, 0.5467, 0.9508, 0.5452, 0.9509, 0.55, 0.8967, 0.5424, 0.8965, 0.5426, 0.9486, 0.5442, 0.9487, 0.5146, 0.8975, 0.5094, 0.8981, 0.5354, 0.949, 0.5365, 0.9489, 0.5475, 0.9053, 0.5552, 0.9051, 0.5452, 0.9509, 0.5436, 0.9509])
me_cylinder.materials.append(mat_material_004)
me_cylinder.update()
me_cube_003 = bpy.data.meshes.new('Cube.003')
me_cube_003.from_pydata([(-0.821, -1.0, -1.0), (-0.821, -1.0, 1.0), (-0.821, 1.0, -1.0), (-0.821, 1.0, 1.0), (-0.821, -1.0, 5.279), (-0.821, 1.0, 5.279), (-0.821, -1.0, 4.028), (-0.821, 1.0, 4.028), (-0.821, 1.0, 3.244), (-0.821, -1.0, 3.244), (-0.821, -1.0, 3.244), (-0.821, -1.0, 4.028), (-0.821, 1.0, 4.028), (-0.821, 1.0, 3.244), (-0.821, 0.3082, -1.0), (-0.821, -0.3585, -1.0), (-0.821, -0.3585, 1.0), (-0.821, 0.3082, 1.0), (-0.821, -0.3585, 5.279), (-0.821, 0.3082, 5.279), (-0.821, -0.3585, 4.028), (-0.821, 0.3082, 4.028), (-0.821, -0.3585, 3.244), (-0.821, 0.3082, 3.244), (-0.821, -0.3585, 4.028), (-0.821, 0.3082, 4.028), (-0.821, -0.3585, 3.244), (-0.821, 0.3082, 3.244), (-1.617, -0.3585, 3.739), (-1.617, 0.3082, 3.739), (-1.617, -0.3585, 2.954), (-1.617, 0.3082, 2.954), (-2.197, -0.3585, 3.739), (-2.197, 0.3082, 3.739), (-2.197, -0.3585, 2.954), (-2.197, 0.3082, 2.954), (-1.617, -0.3585, 1.259), (-1.617, 0.3082, 1.259), (-2.197, -0.3585, 1.259), (-2.197, 0.3082, 1.259), (0.0, 1.0, -1.0), (0.0, 1.0, 1.0), (0.0, -1.0, -1.0), (0.0, -1.0, 1.0), (0.0, 1.0, 5.279), (0.0, -1.0, 5.279), (0.0, 1.0, 4.028), (0.0, -1.0, 4.028), (0.0, -1.0, 3.244), (0.0, 1.0, 3.244), (0.0, 0.3082, 5.279), (0.0, -0.3585, 5.279), (0.0, 0.3082, -1.0), (0.0, -0.3585, -1.0)], [], [(14, 17, 3, 2), (42, 43, 1, 0), (20, 6, 4, 18), (51, 18, 4, 45), (46, 7, 5, 44), (49, 8, 7, 46), (9, 6, 11, 10), (16, 1, 9, 22), (41, 3, 8, 49), (26, 10, 11, 24), (21, 7, 12, 25), (22, 9, 10, 26), (7, 8, 13, 12), (8, 23, 27, 13), (23, 22, 26, 27), (6, 20, 24, 11), (20, 21, 25, 24), (13, 27, 25, 12), (26, 24, 28, 30), (3, 17, 23, 8), (17, 16, 22, 23), (44, 5, 19, 50), (50, 19, 18, 51), (7, 21, 19, 5), (21, 20, 18, 19), (0, 1, 16, 15), (15, 16, 17, 14), (30, 28, 32, 34), (27, 26, 30, 31), (24, 25, 29, 28), (25, 27, 31, 29), (35, 34, 32, 33), (34, 35, 39, 38), (29, 31, 35, 33), (28, 29, 33, 32), (37, 36, 38, 39), (35, 31, 37, 39), (31, 30, 36, 37), (30, 34, 38, 36), (14, 52, 53, 15), (2, 40, 52, 14), (1, 43, 48, 9), (9, 48, 47, 6), (6, 47, 45, 4), (15, 53, 42, 0), (2, 3, 41, 40)])
_uv = me_cube_003.uv_layers.new(name='UVMap')
_uv.uv.foreach_set('vector', [0.375, 0.1635, 0.625, 0.1635, 0.625, 0.25, 0.375, 0.25, 0.375, 0.875, 0.625, 0.875, 0.625, 1.0, 0.375, 1.0, 0.625, 0.08019, 0.625, 0.0, 0.625, 0.0, 0.625, 0.08019, 0.75, 0.6698, 0.875, 0.6698, 0.875, 0.75, 0.75, 0.75, 0.625, 0.375, 0.625, 0.25, 0.625, 0.25, 0.625, 0.375, 0.625, 0.375, 0.625, 0.25, 0.625, 0.25, 0.625, 0.375, 0.625, 1.0, 0.625, 1.0, 0.625, 1.0, 0.625, 1.0, 0.625, 0.08019, 0.625, 0.0, 0.625, 0.0, 0.625, 0.08019, 0.625, 0.375, 0.625, 0.25, 0.625, 0.25, 0.625, 0.375, 0.625, 0.08019, 0.625, 0.0, 0.625, 0.0, 0.625, 0.08019, 0.625, 0.1635, 0.625, 0.25, 0.625, 0.25, 0.625, 0.1635, 0.625, 0.08019, 0.625, 0.0, 0.625, 0.0, 0.625, 0.08019, 0.625, 0.25, 0.625, 0.25, 0.625, 0.25, 0.625, 0.25, 0.625, 0.25, 0.625, 0.1635, 0.625, 0.1635, 0.625, 0.25, 0.625, 0.1635, 0.625, 0.08019, 0.625, 0.08019, 0.625, 0.1635, 0.625, 0.0, 0.625, 0.08019, 0.625, 0.08019, 0.625, 0.0, 0.625, 0.08019, 0.625, 0.1635, 0.625, 0.1635, 0.625, 0.08019, 0.625, 0.25, 0.625, 0.1635, 0.625, 0.1635, 0.625, 0.25, 0.625, 0.08019, 0.625, 0.08019, 0.625, 0.08019, 0.625, 0.08019, 0.625, 0.25, 0.625, 0.1635, 0.625, 0.1635, 0.625, 0.25, 0.625, 0.1635, 0.625, 0.08019, 0.625, 0.08019, 0.625, 0.1635, 0.75, 0.5, 0.875, 0.5, 0.875, 0.5865, 0.75, 0.5865, 0.75, 0.5865, 0.875, 0.5865, 0.875, 0.6698, 0.75, 0.6698, 0.625, 0.25, 0.625, 0.1635, 0.625, 0.1635, 0.625, 0.25, 0.625, 0.1635, 0.625, 0.08019, 0.625, 0.08019, 0.625, 0.1635, 0.375, 0.0, 0.625, 0.0, 0.625, 0.08019, 0.375, 0.08019, 0.375, 0.08019, 0.625, 0.08019, 0.625, 0.1635, 0.375, 0.1635, 0.625, 0.08019, 0.625, 0.08019, 0.625, 0.08019, 0.625, 0.08019, 0.625, 0.1635, 0.625, 0.08019, 0.625, 0.08019, 0.625, 0.1635, 0.625, 0.08019, 0.625, 0.1635, 0.625, 0.1635, 0.625, 0.08019, 0.625, 0.1635, 0.625, 0.1635, 0.625, 0.1635, 0.625, 0.1635, 0.625, 0.1635, 0.625, 0.08019, 0.625, 0.08019, 0.625, 0.1635, 0.625, 0.08019, 0.625, 0.1635, 0.625, 0.1635, 0.625, 0.08019, 0.625, 0.1635, 0.625, 0.1635, 0.625, 0.1635, 0.625, 0.1635, 0.625, 0.08019, 0.625, 0.1635, 0.625, 0.1635, 0.625, 0.08019, 0.625, 0.1635, 0.625, 0.08019, 0.625, 0.08019, 0.625, 0.1635, 0.625, 0.1635, 0.625, 0.1635, 0.625, 0.1635, 0.625, 0.1635, 0.625, 0.1635, 0.625, 0.08019, 0.625, 0.08019, 0.625, 0.1635, 0.625, 0.08019, 0.625, 0.08019, 0.625, 0.08019, 0.625, 0.08019, 0.125, 0.5865, 0.25, 0.5865, 0.25, 0.6698, 0.125, 0.6698, 0.125, 0.5, 0.25, 0.5, 0.25, 0.5865, 0.125, 0.5865, 0.625, 1.0, 0.625, 0.875, 0.625, 0.875, 0.625, 1.0, 0.625, 1.0, 0.625, 0.875, 0.625, 0.875, 0.625, 1.0, 0.625, 1.0, 0.625, 0.875, 0.625, 0.875, 0.625, 1.0, 0.125, 0.6698, 0.25, 0.6698, 0.25, 0.75, 0.125, 0.75, 0.375, 0.25, 0.625, 0.25, 0.625, 0.375, 0.375, 0.375])
me_cube_003.materials.append(mat_material_001)
me_cube_003.update()

# ---- objects
ob_camera = bpy.data.objects.new('Camera', cam_camera)
ob_plane = bpy.data.objects.new('Plane', me_plane)
ob_empty = bpy.data.objects.new('Empty', None)
ob_plane_001 = bpy.data.objects.new('Plane.001', me_plane_001)
ob_cylinder = bpy.data.objects.new('Cylinder', me_cylinder)
ob_cube = bpy.data.objects.new('Cube', me_cube_003)

# ---- transforms, parenting, visibility, modifiers, constraints
ob_camera.location = (7.359, -6.926, 4.958)
ob_camera.rotation_euler = (1.109, 0.0, 0.8149)
ob_camera.lock_rotations_4d = False
ob_camera.empty_display_type = 'ARROWS'
ob_camera.color = (0.0, 0.0, 0.0, 0.0)
ob_camera.display_type = 'WIRE'
ob_camera.lineart.crease_threshold = 0.0
ob_plane.location = (0.0, 0.0, 0.0)
ob_empty.location = (0.06629, 0.1482, 0.0)
ob_empty.rotation_euler = (0.0, -0.0, 0.1384)
ob_empty.empty_display_type = 'IMAGE'
ob_empty.empty_display_size = 5.0
ob_empty.empty_image_depth = 'BACK'
ob_empty.show_empty_image_perspective = False
ob_empty.empty_image_side = 'FRONT'
ob_plane_001.location = (0.04626, -0.1744, 0.0)
ob_plane_001.scale = (0.6312, 0.6312, 0.6312)
ob_cylinder.location = (0.02092, -0.1841, 5.549)
ob_cylinder.scale = (0.4645, 0.4645, 0.4645)
ob_cube.location = (0.0286, -0.2041, 7.062)
ob_cube.scale = (0.102, 0.1188, 0.1188)
_m = ob_cube.modifiers.new('Subdivision', 'SUBSURF')
_m.levels = 3
_m.render_levels = 3
_m = ob_cube.modifiers.new('Mirror', 'MIRROR')

# ---- collection membership
col_collection.objects.link(ob_camera)
col_collection.objects.link(ob_plane)
col_collection.objects.link(ob_empty)
col_collection.objects.link(ob_plane_001)
col_collection.objects.link(ob_cylinder)
col_collection.objects.link(ob_cube)

# ---- scene / render settings (as saved in the file)
scene.camera = ob_camera
scene.frame_start = 1; scene.frame_end = 250; scene.frame_set(1)
scene.render.engine = 'BLENDER_EEVEE_NEXT'
bpy.context.view_layer.update()

# ---- added for rendering (the .blend has no usable light): sun
light_auto_sun = bpy.data.lights.new('AutoSun', 'SUN')
light_auto_sun.energy = 3.0
light_auto_sun.angle = 0.0523599
ob_auto_sun = bpy.data.objects.new('AutoSun', light_auto_sun)
scene.collection.objects.link(ob_auto_sun)
ob_auto_sun.rotation_euler = (0.872665, 0.174533, 0.523599)
bpy.context.view_layer.update()
